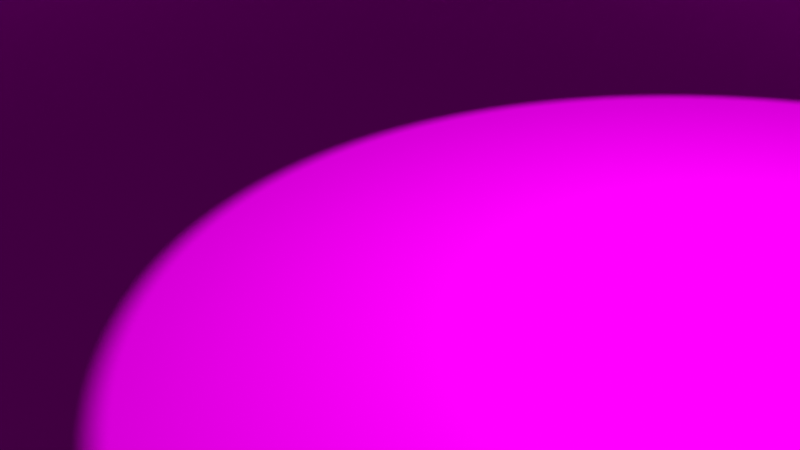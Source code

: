 # Source: Map.blend  (saved by Blender 5.2.45; exported with 4.5.12 LTS)
import bpy
from mathutils import Matrix  # noqa: F401  (used for matrix-valued properties, if any)

bpy.ops.wm.read_factory_settings(use_empty=True)
scene = bpy.context.scene
scene.name = 'Scene'

# ---- collections
col_collection = bpy.data.collections.new('Collection'); scene.collection.children.link(col_collection)

# ---- images (referenced by path relative to the original .blend; pixels are not part of the script)
import os
ASSET_DIR = os.environ.get("B2B_ASSET_DIR", "")  # directory of the original .blend (textures are referenced by path, not embedded)
HERE = os.path.dirname(os.path.abspath(__file__))  # packed textures are extracted next to this script under _unpacked/

def load_image(name, relpath, width, height, colorspace="sRGB"):
    """Load a texture the original file referenced (path relative to the .blend, or extracted next to this script)."""
    p = next((c for c in (os.path.join(HERE, relpath), os.path.join(ASSET_DIR, relpath)) if relpath and os.path.exists(c)), "")
    if p:
        img = bpy.data.images.load(p, check_existing=True)
        img.name = name
    else:  # same state as the original file: an image datablock whose file is absent (Cycles renders it pink)
        img = bpy.data.images.new(name, width, height)
        img.source = "FILE"
        img.filepath = "//" + (relpath or name)
    img.colorspace_settings.name = colorspace
    return img
img_clay_shingles1_albedo_png = load_image('clay-shingles1_albedo.png', 'clay-shingles1_albedo.png', 1024, 1024, 'sRGB')

# ---- materials (node trees are filled in below, after node groups)
mat_material_001 = bpy.data.materials.new('Material.001')
mat_material_001.preview_render_type = 'FLAT'

# ---- material node trees
mat_material_001.use_nodes = True; mat_material_001.node_tree.nodes.clear()
_N = mat_material_001.node_tree.nodes; _L = mat_material_001.node_tree.links
n0 = _N.new('ShaderNodeOutputMaterial'); n0.name = 'Material Output'; n0.location = (200, 100)
n1 = _N.new('ShaderNodeBsdfToon'); n1.name = 'Toon BSDF'; n1.location = (-200, 100)
n2 = _N.new('ShaderNodeTexImage'); n2.name = 'Image Texture'; n2.location = (-490, 80)
n2.image = img_clay_shingles1_albedo_png
_L.new(n1.outputs[0], n0.inputs[0])
_L.new(n2.outputs[0], n1.inputs[0])
n0.is_active_output = True

# ---- world
world_world = bpy.data.worlds.new('World'); scene.world = world_world
world_world.use_nodes = True; world_world.node_tree.nodes.clear()
_N = world_world.node_tree.nodes; _L = world_world.node_tree.links
n0 = _N.new('ShaderNodeOutputWorld'); n0.name = 'World Output'; n0.location = (200, 100)
n1 = _N.new('ShaderNodeBackground'); n1.name = 'Background'; n1.location = (-200, 100)
n1.inputs[0].default_value = (0.05088, 0.05088, 0.05088, 1.0)
_L.new(n1.outputs[0], n0.inputs[0])
n0.is_active_output = True
world_world.color = (0.05088, 0.05088, 0.05088)
world_world.sun_shadow_jitter_overblur = 0.0

# ---- cameras
cam_camera = bpy.data.cameras.new('Camera')
cam_camera.clip_end = 100.0
cam_camera.ortho_scale = 7.314

# ---- lights
light_light = bpy.data.lights.new('Light', 'POINT')
light_light.energy = 1000.0
light_light.shadow_soft_size = 0.1

# ---- meshes
me_plane_001 = bpy.data.meshes.new('Plane.001')
me_plane_001.from_pydata([(-1.0, -1.0, 0.0), (1.0, -1.0, 0.0), (-1.0, 1.0, 0.0), (1.0, 1.0, 0.0), (-3.0, -4.0, 0.0), (-1.0, -4.0, 0.0), (-3.0, 4.0, 0.0), (-1.0, 4.0, 0.0), (-4.0, -2.0, 0.0), (-3.0, -2.0, 0.0), (-4.0, 2.0, 0.0), (-3.0, 2.0, 0.0), (-2.5, 4.0, 0.0), (-1.5, 4.0, 0.0), (-2.5, 8.0, 0.0), (-1.5, 8.0, 0.0), (-2.25, 8.0, 0.0), (-1.75, 8.0, 0.0), (-2.25, 10.0, 0.0), (-1.75, 10.0, 0.0), (-4.25, 8.5, 0.0), (-2.25, 8.5, 0.0), (-4.25, 9.5, 0.0), (-2.25, 9.5, 0.0), (1.0, -2.0, 0.0), (2.0, -2.0, 0.0), (1.0, 2.0, 0.0), (2.0, 2.0, 0.0)], [], [(1, 2, 0), (1, 3, 2), (5, 6, 4), (5, 7, 6), (9, 10, 8), (9, 11, 10), (13, 14, 12), (13, 15, 14), (17, 18, 16), (17, 19, 18), (21, 22, 20), (21, 23, 22), (25, 26, 24), (25, 27, 26)])
_uv = me_plane_001.uv_layers.new(name='UVMap')
_uv.uv.foreach_set('vector', [4.5, -3.5, -3.5, 4.5, -3.5, -3.5, 4.5, -3.5, 4.5, 4.5, -3.5, 4.5, 4.5, -3.5, -3.5, 4.5, -3.5, -3.5, 4.5, -3.5, 4.5, 4.5, -3.5, 4.5, 4.5, -3.5, -3.5, 4.5, -3.5, -3.5, 4.5, -3.5, 4.5, 4.5, -3.5, 4.5, 4.5, -3.5, -3.5, 4.5, -3.5, -3.5, 4.5, -3.5, 4.5, 4.5, -3.5, 4.5, 4.5, -3.5, -3.5, 4.5, -3.5, -3.5, 4.5, -3.5, 4.5, 4.5, -3.5, 4.5, 4.5, -3.5, -3.5, 4.5, -3.5, -3.5, 4.5, -3.5, 4.5, 4.5, -3.5, 4.5, 4.5, -3.5, -3.5, 4.5, -3.5, -3.5, 4.5, -3.5, 4.5, 4.5, -3.5, 4.5])
me_plane_001.materials.append(mat_material_001)
me_plane_001.update()
me_plane_001.normals_split_custom_set([tuple(v) for v in zip(*[iter([0.0, 0.0, 1.0, 0.0, 0.0, 1.0, 0.0, 0.0, 1.0, 0.0, 0.0, 1.0, 0.0, 0.0, 1.0, 0.0, 0.0, 1.0, 0.0, 0.0, 1.0, 0.0, 0.0, 1.0, 0.0, 0.0, 1.0, 0.0, 0.0, 1.0, 0.0, 0.0, 1.0, 0.0, 0.0, 1.0, 0.0, 0.0, 1.0, 0.0, 0.0, 1.0, 0.0, 0.0, 1.0, 0.0, 0.0, 1.0, 0.0, 0.0, 1.0, 0.0, 0.0, 1.0, 0.0, 0.0, 1.0, 0.0, 0.0, 1.0, 0.0, 0.0, 1.0, 0.0, 0.0, 1.0, 0.0, 0.0, 1.0, 0.0, 0.0, 1.0, 0.0, 0.0, 1.0, 0.0, 0.0, 1.0, 0.0, 0.0, 1.0, 0.0, 0.0, 1.0, 0.0, 0.0, 1.0, 0.0, 0.0, 1.0, 0.0, 0.0, 1.0, 0.0, 0.0, 1.0, 0.0, 0.0, 1.0, 0.0, 0.0, 1.0, 0.0, 0.0, 1.0, 0.0, 0.0, 1.0, 0.0, 0.0, 1.0, 0.0, 0.0, 1.0, 0.0, 0.0, 1.0, 0.0, 0.0, 1.0, 0.0, 0.0, 1.0, 0.0, 0.0, 1.0])] * 3)])
me_plane_028 = bpy.data.meshes.new('Plane.028')
me_plane_028.from_pydata([(-1.0, -1.0, 0.0), (1.0, -1.0, 0.0), (-1.0, 1.0, 0.0), (1.0, 1.0, 0.0), (-1.0, -1.0, -32.0), (-1.0, -1.0, 0.0), (-1.0, 3.0, -32.0), (-1.0, 3.0, 0.0), (-1.0, 1.0, 5.684e-14), (4.333, 1.0, -5.684e-14), (-1.0, 3.0, 5.684e-14), (4.333, 3.0, -5.684e-14), (2.333, -1.0, 0.0), (4.333, -1.0, 0.0), (2.333, 1.0, 0.0), (4.333, 1.0, 0.0), (-1.0, 3.0, -32.0), (-1.0, 1.667, -32.0), (4.333, 3.0, -32.0), (4.333, 1.667, -32.0), (-1.0, 1.667, -32.0), (-1.0, -1.0, -32.0), (0.3333, 1.667, -32.0), (0.3333, -1.0, -32.0), (3.0, 1.667, -32.0), (3.0, -1.0, -32.0), (4.333, 1.667, -32.0), (4.333, -1.0, -32.0), (4.333, -1.0, -32.0), (4.333, -1.0, -24.0), (4.333, 1.0, -32.0), (4.333, 1.0, -24.0), (4.333, -1.0, -8.0), (4.333, -1.0, 9.537e-07), (4.333, 1.0, -8.0), (4.333, 1.0, 7.153e-07), (4.333, 1.0, -32.0), (4.333, 1.0, 9.537e-07), (4.333, 3.0, -32.0), (4.333, 3.0, 9.537e-07), (4.333, -1.0, -14.0), (4.333, -1.0, -8.0), (4.333, 1.0, -14.0), (4.333, 1.0, -8.0), (4.333, -1.0, -24.0), (4.333, -1.0, -18.0), (4.333, 1.0, -24.0), (4.333, 1.0, -18.0), (0.3333, 1.667, -32.0), (0.3333, -1.0, -32.0), (1.333, 1.667, -32.0), (1.333, -1.0, -32.0), (2.0, 1.667, -32.0), (2.0, -1.0, -32.0), (3.0, 1.667, -32.0), (3.0, -1.0, -32.0), (1.333, 1.667, -32.0), (1.333, 1.0, -32.0), (2.0, 1.667, -32.0), (2.0, 1.0, -32.0), (1.0, 1.0, -4.371e-08), (1.0, -1.0, -4.371e-08), (1.333, 1.0, 4.371e-08), (1.333, -1.0, 4.371e-08), (2.0, 1.0, -4.371e-08), (2.0, -1.0, -4.371e-08), (2.333, 1.0, 4.371e-08), (2.333, -1.0, 4.371e-08)], [], [(0, 1, 3, 2), (4, 5, 7, 6), (8, 9, 11, 10), (12, 13, 15, 14), (16, 17, 19, 18), (20, 21, 23, 22), (24, 25, 27, 26), (28, 29, 31, 30), (32, 33, 35, 34), (36, 37, 39, 38), (40, 41, 43, 42), (44, 45, 47, 46), (48, 49, 51, 50), (52, 53, 55, 54), (56, 57, 59, 58), (60, 61, 63, 62), (64, 65, 67, 66)])
_uv = me_plane_028.uv_layers.new(name='UVMap')
_uv.uv.foreach_set('vector', [0.0, 0.0, 1.0, 0.0, 1.0, 1.0, 0.0, 1.0, 0.0, 0.0, 1.0, 0.0, 1.0, 1.0, 0.0, 1.0, 0.0, 0.0, 1.0, 0.0, 1.0, 1.0, 0.0, 1.0, 0.0, 0.0, 1.0, 0.0, 1.0, 1.0, 0.0, 1.0, 0.0, 0.0, 1.0, 0.0, 1.0, 1.0, 0.0, 1.0, 0.0, 0.0, 1.0, 0.0, 1.0, 1.0, 0.0, 1.0, 0.0, 0.0, 1.0, 0.0, 1.0, 1.0, 0.0, 1.0, 0.0, 0.0, 1.0, 0.0, 1.0, 1.0, 0.0, 1.0, 0.0, 0.0, 1.0, 0.0, 1.0, 1.0, 0.0, 1.0, 0.0, 0.0, 1.0, 0.0, 1.0, 1.0, 0.0, 1.0, 0.0, 0.0, 1.0, 0.0, 1.0, 1.0, 0.0, 1.0, 0.0, 0.0, 1.0, 0.0, 1.0, 1.0, 0.0, 1.0, 0.0, 0.0, 1.0, 0.0, 1.0, 1.0, 0.0, 1.0, 0.0, 0.0, 1.0, 0.0, 1.0, 1.0, 0.0, 1.0, 0.0, 0.0, 1.0, 0.0, 1.0, 1.0, 0.0, 1.0, 0.0, 0.0, 1.0, 0.0, 1.0, 1.0, 0.0, 1.0, 0.0, 0.0, 1.0, 0.0, 1.0, 1.0, 0.0, 1.0])
me_plane_028.update()
me_plane_047 = bpy.data.meshes.new('Plane.047')
me_plane_047.from_pydata([(-1.0, -1.0, 0.0), (1.0, -1.0, 0.0), (-1.0, 1.0, 0.0), (1.0, 1.0, 0.0), (7.0, -1.0, 2.384e-07), (7.0, -1.0, 8.0), (7.0, 9.667, -9.537e-07), (7.0, 9.667, 8.0), (-1.0, -1.0, 8.0), (7.0, -1.0, 8.0), (-1.0, 9.667, 8.0), (7.0, 9.667, 8.0), (-1.0, 1.0, -2.384e-07), (-1.0, 1.0, 8.0), (-1.0, 9.667, -1.192e-06), (-1.0, 9.667, 8.0), (-1.0, 1.0, -4.768e-07), (7.0, 1.0, -4.768e-07), (-1.0, 9.667, -4.768e-07), (7.0, 9.667, -4.768e-07), (5.0, -1.0, 0.0), (7.0, -1.0, 0.0), (5.0, 1.0, 0.0), (7.0, 1.0, 0.0), (-1.0, -1.0, 6.0), (-1.0, -1.0, 8.0), (-1.0, 1.0, 6.0), (-1.0, 1.0, 8.0), (-1.0, -1.0, -1.192e-07), (-1.0, -1.0, 2.0), (-1.0, 1.0, -3.576e-07), (-1.0, 1.0, 2.0)], [], [(0, 1, 3, 2), (4, 5, 7, 6), (8, 9, 11, 10), (12, 13, 15, 14), (16, 17, 19, 18), (20, 21, 23, 22), (24, 25, 27, 26), (28, 29, 31, 30)])
_uv = me_plane_047.uv_layers.new(name='UVMap')
_uv.uv.foreach_set('vector', [0.0, 0.0, 1.0, 0.0, 1.0, 1.0, 0.0, 1.0, 0.0, 0.0, 1.0, 0.0, 1.0, 1.0, 0.0, 1.0, 0.0, 0.0, 1.0, 0.0, 1.0, 1.0, 0.0, 1.0, 0.0, 0.0, 1.0, 0.0, 1.0, 1.0, 0.0, 1.0, 0.0, 0.0, 1.0, 0.0, 1.0, 1.0, 0.0, 1.0, 0.0, 0.0, 1.0, 0.0, 1.0, 1.0, 0.0, 1.0, 0.0, 0.0, 1.0, 0.0, 1.0, 1.0, 0.0, 1.0, 0.0, 0.0, 1.0, 0.0, 1.0, 1.0, 0.0, 1.0])
me_plane_047.update()
me_plane = bpy.data.meshes.new('Plane')
me_plane.from_pydata([(-1.0, -1.0, 0.0), (1.0, -1.0, 0.0), (-1.0, 1.0, 0.0), (1.0, 1.0, 0.0), (1.0, -1.0, -6.0), (1.0, -1.0, 2.384e-07), (-1.0, -1.0, -6.0), (-1.0, -1.0, -2.384e-07), (1.0, 1.0, -6.0), (1.0, 1.0, 2.384e-07), (-1.0, 1.0, -6.0), (-1.0, 1.0, -2.384e-07), (1.0, 1.0, -16.0), (1.0, 1.0, -10.0), (-1.0, 1.0, -16.0), (-1.0, 1.0, -10.0), (1.0, -1.0, -16.0), (1.0, -1.0, -10.0), (-1.0, -1.0, -16.0), (-1.0, -1.0, -10.0), (-1.0, -1.0, -16.0), (1.0, -1.0, -16.0), (-1.0, 1.0, -16.0), (1.0, 1.0, -16.0), (-1.0, -1.026, -6.0), (1.0, -1.026, -6.0), (-1.0, -1.0, -6.0), (1.0, -1.0, -6.0), (-1.0, -1.026, -10.0), (1.0, -1.026, -10.0), (-1.0, -1.0, -10.0), (1.0, -1.0, -10.0), (-1.0, 1.0, -6.0), (1.0, 1.0, -6.0), (-1.0, 1.026, -6.0), (1.0, 1.026, -6.0), (-1.0, 1.0, -10.0), (1.0, 1.0, -10.0), (-1.0, 1.026, -10.0), (1.0, 1.026, -10.0)], [], [(0, 1, 3, 2), (4, 5, 7, 6), (8, 9, 11, 10), (12, 13, 15, 14), (16, 17, 19, 18), (20, 21, 23, 22), (24, 25, 27, 26), (28, 29, 31, 30), (32, 33, 35, 34), (36, 37, 39, 38)])
_uv = me_plane.uv_layers.new(name='UVMap')
_uv.uv.foreach_set('vector', [0.0, 0.0, 1.0, 0.0, 1.0, 1.0, 0.0, 1.0, 0.0, 0.0, 1.0, 0.0, 1.0, 1.0, 0.0, 1.0, 0.0, 0.0, 1.0, 0.0, 1.0, 1.0, 0.0, 1.0, 0.0, 0.0, 1.0, 0.0, 1.0, 1.0, 0.0, 1.0, 0.0, 0.0, 1.0, 0.0, 1.0, 1.0, 0.0, 1.0, 0.0, 0.0, 1.0, 0.0, 1.0, 1.0, 0.0, 1.0, 0.0, 0.0, 1.0, 0.0, 1.0, 1.0, 0.0, 1.0, 0.0, 0.0, 1.0, 0.0, 1.0, 1.0, 0.0, 1.0, 0.0, 0.0, 1.0, 0.0, 1.0, 1.0, 0.0, 1.0, 0.0, 0.0, 1.0, 0.0, 1.0, 1.0, 0.0, 1.0])
me_plane.update()
me_plane_016 = bpy.data.meshes.new('Plane.016')
me_plane_016.from_pydata([(-1.0, -1.0, 0.0), (1.0, -1.0, 0.0), (-1.0, 1.0, 0.0), (1.0, 1.0, 0.0), (1.0, -1.0, 0.0), (1.0, -1.0, 16.0), (-1.0, -1.0, 0.0), (-1.0, -1.0, 16.0), (1.0, 1.0, 0.0), (1.0, 1.0, 16.0), (-1.0, 1.0, 0.0), (-1.0, 1.0, 16.0), (-1.0, 0.25, 15.8), (1.0, 0.25, 15.8), (-1.0, 1.0, 15.8), (1.0, 1.0, 15.8), (-1.0, -1.0, 15.8), (1.0, -1.0, 15.8), (-1.0, -0.25, 15.8), (1.0, -0.25, 15.8), (1.0, 0.25, 15.8), (1.0, 0.25, 16.0), (-1.0, 0.25, 15.8), (-1.0, 0.25, 16.0), (1.0, -0.25, 15.8), (1.0, -0.25, 16.0), (-1.0, -0.25, 15.8), (-1.0, -0.25, 16.0), (-1.0, -0.25, 15.8), (-0.5, -0.25, 15.8), (-1.0, 0.25, 15.8), (-0.5, 0.25, 15.8), (-0.5, -0.25, 15.8), (-0.5, -0.25, 16.0), (-0.5, 0.25, 15.8), (-0.5, 0.25, 16.0)], [], [(0, 1, 3, 2), (4, 5, 7, 6), (8, 9, 11, 10), (12, 13, 15, 14), (16, 17, 19, 18), (20, 21, 23, 22), (24, 25, 27, 26), (28, 29, 31, 30), (32, 33, 35, 34)])
_uv = me_plane_016.uv_layers.new(name='UVMap')
_uv.uv.foreach_set('vector', [0.0, 0.0, 1.0, 0.0, 1.0, 1.0, 0.0, 1.0, 0.0, 0.0, 1.0, 0.0, 1.0, 1.0, 0.0, 1.0, 0.0, 0.0, 1.0, 0.0, 1.0, 1.0, 0.0, 1.0, 0.0, 0.0, 1.0, 0.0, 1.0, 1.0, 0.0, 1.0, 0.0, 0.0, 1.0, 0.0, 1.0, 1.0, 0.0, 1.0, 0.0, 0.0, 1.0, 0.0, 1.0, 1.0, 0.0, 1.0, 0.0, 0.0, 1.0, 0.0, 1.0, 1.0, 0.0, 1.0, 0.0, 0.0, 1.0, 0.0, 1.0, 1.0, 0.0, 1.0, 0.0, 0.0, 1.0, 0.0, 1.0, 1.0, 0.0, 1.0])
me_plane_016.update()
me_plane_026 = bpy.data.meshes.new('Plane.026')
me_plane_026.from_pydata([(-1.0, -1.0, 0.0), (1.0, -1.0, 0.0), (-1.0, 1.0, 0.0), (1.0, 1.0, 0.0), (1.0, -1.0, 0.0), (1.0, -1.0, 16.0), (-1.0, -1.0, 0.0), (-1.0, -1.0, 16.0), (1.0, 1.0, 0.0), (1.0, 1.0, 16.0), (-1.0, 1.0, 0.0), (-1.0, 1.0, 16.0), (-1.0, 0.25, 15.8), (1.0, 0.25, 15.8), (-1.0, 1.0, 15.8), (1.0, 1.0, 15.8), (-1.0, -1.0, 15.8), (1.0, -1.0, 15.8), (-1.0, -0.25, 15.8), (1.0, -0.25, 15.8), (1.0, 0.25, 15.8), (1.0, 0.25, 16.0), (-1.0, 0.25, 15.8), (-1.0, 0.25, 16.0), (1.0, -0.25, 15.8), (1.0, -0.25, 16.0), (-1.0, -0.25, 15.8), (-1.0, -0.25, 16.0), (-1.0, 0.25, 16.0), (-0.5, 0.25, 16.0), (-1.0, -0.25, 16.0), (-0.5, -0.25, 16.0), (-1.0, 0.25, 15.8), (-0.5, 0.25, 15.8), (-1.0, -0.25, 15.8), (-0.5, -0.25, 15.8), (-0.5, 0.25, 16.0), (-0.5, 0.25, 15.8), (-0.5, -0.25, 16.0), (-0.5, -0.25, 15.8)], [], [(0, 1, 3, 2), (4, 5, 7, 6), (8, 9, 11, 10), (12, 13, 15, 14), (16, 17, 19, 18), (20, 21, 23, 22), (24, 25, 27, 26), (28, 29, 31, 30), (32, 33, 35, 34), (36, 37, 39, 38)])
_uv = me_plane_026.uv_layers.new(name='UVMap')
_uv.uv.foreach_set('vector', [0.0, 0.0, 1.0, 0.0, 1.0, 1.0, 0.0, 1.0, 0.0, 0.0, 1.0, 0.0, 1.0, 1.0, 0.0, 1.0, 0.0, 0.0, 1.0, 0.0, 1.0, 1.0, 0.0, 1.0, 0.0, 0.0, 1.0, 0.0, 1.0, 1.0, 0.0, 1.0, 0.0, 0.0, 1.0, 0.0, 1.0, 1.0, 0.0, 1.0, 0.0, 0.0, 1.0, 0.0, 1.0, 1.0, 0.0, 1.0, 0.0, 0.0, 1.0, 0.0, 1.0, 1.0, 0.0, 1.0, 0.0, 0.0, 1.0, 0.0, 1.0, 1.0, 0.0, 1.0, 0.0, 0.0, 1.0, 0.0, 1.0, 1.0, 0.0, 1.0, 0.0, 0.0, 1.0, 0.0, 1.0, 1.0, 0.0, 1.0])
me_plane_026.update()
me_plane_036 = bpy.data.meshes.new('Plane.036')
me_plane_036.from_pydata([(-1.0, -1.0, 0.0), (1.0, -1.0, 0.0), (-1.0, 1.0, 0.0), (1.0, 1.0, 0.0), (-1.0, -1.0, -8.0), (1.0, -1.0, -8.0), (-1.0, 1.0, -8.0), (1.0, 1.0, -8.0), (-1.0, -1.0, -2.0), (-0.9875, -1.0, -2.0), (-1.0, 1.0, -2.0), (-0.9875, 1.0, -2.0), (-1.0, -1.0, -6.0), (-0.9875, -1.0, -6.0), (-1.0, 1.0, -6.0), (-0.9875, 1.0, -6.0), (-0.9875, 1.0, -6.0), (-0.9875, -1.0, -6.0), (-0.9875, 1.0, -8.0), (-0.9875, -1.0, -8.0), (-0.9875, 1.0, -1.192e-07), (-0.9875, -1.0, 1.192e-07), (-0.9875, 1.0, -2.0), (-0.9875, -1.0, -2.0), (1.0, 1.0, -6.0), (1.0, -1.0, -6.0), (1.0, 1.0, -8.0), (1.0, -1.0, -8.0), (1.0, 1.0, -1.192e-07), (1.0, -1.0, 1.192e-07), (1.0, 1.0, -2.0), (1.0, -1.0, -2.0)], [], [(0, 1, 3, 2), (4, 5, 7, 6), (8, 9, 11, 10), (12, 13, 15, 14), (16, 17, 19, 18), (20, 21, 23, 22), (24, 25, 27, 26), (28, 29, 31, 30)])
_uv = me_plane_036.uv_layers.new(name='UVMap')
_uv.uv.foreach_set('vector', [0.0, 0.0, 1.0, 0.0, 1.0, 1.0, 0.0, 1.0, 0.0, 0.0, 1.0, 0.0, 1.0, 1.0, 0.0, 1.0, 0.0, 0.0, 1.0, 0.0, 1.0, 1.0, 0.0, 1.0, 0.0, 0.0, 1.0, 0.0, 1.0, 1.0, 0.0, 1.0, 0.0, 0.0, 1.0, 0.0, 1.0, 1.0, 0.0, 1.0, 0.0, 0.0, 1.0, 0.0, 1.0, 1.0, 0.0, 1.0, 0.0, 0.0, 1.0, 0.0, 1.0, 1.0, 0.0, 1.0, 0.0, 0.0, 1.0, 0.0, 1.0, 1.0, 0.0, 1.0])
me_plane_036.update()
me_plane_044 = bpy.data.meshes.new('Plane.044')
me_plane_044.from_pydata([(-1.0, -1.0, 0.0), (1.0, -1.0, 0.0), (-1.0, 1.0, 0.0), (1.0, 1.0, 0.0), (-1.0, -1.0, -8.0), (1.0, -1.0, -8.0), (-1.0, 1.0, -8.0), (1.0, 1.0, -8.0), (-1.0, -1.0, -2.0), (-0.9875, -1.0, -2.0), (-1.0, 1.0, -2.0), (-0.9875, 1.0, -2.0), (-1.0, -1.0, -6.0), (-0.9875, -1.0, -6.0), (-1.0, 1.0, -6.0), (-0.9875, 1.0, -6.0), (-0.9875, 1.0, -6.0), (-0.9875, -1.0, -6.0), (-0.9875, 1.0, -8.0), (-0.9875, -1.0, -8.0), (-0.9875, 1.0, -1.192e-07), (-0.9875, -1.0, 1.192e-07), (-0.9875, 1.0, -2.0), (-0.9875, -1.0, -2.0), (-1.0, 1.0, -2.384e-07), (-1.0, -1.0, 2.384e-07), (-1.0, 1.0, -2.0), (-1.0, -1.0, -2.0), (-1.0, 1.0, -6.0), (-1.0, -1.0, -6.0), (-1.0, 1.0, -8.0), (-1.0, -1.0, -8.0)], [], [(0, 1, 3, 2), (4, 5, 7, 6), (8, 9, 11, 10), (12, 13, 15, 14), (16, 17, 19, 18), (20, 21, 23, 22), (24, 25, 27, 26), (28, 29, 31, 30)])
_uv = me_plane_044.uv_layers.new(name='UVMap')
_uv.uv.foreach_set('vector', [0.0, 0.0, 1.0, 0.0, 1.0, 1.0, 0.0, 1.0, 0.0, 0.0, 1.0, 0.0, 1.0, 1.0, 0.0, 1.0, 0.0, 0.0, 1.0, 0.0, 1.0, 1.0, 0.0, 1.0, 0.0, 0.0, 1.0, 0.0, 1.0, 1.0, 0.0, 1.0, 0.0, 0.0, 1.0, 0.0, 1.0, 1.0, 0.0, 1.0, 0.0, 0.0, 1.0, 0.0, 1.0, 1.0, 0.0, 1.0, 0.0, 0.0, 1.0, 0.0, 1.0, 1.0, 0.0, 1.0, 0.0, 0.0, 1.0, 0.0, 1.0, 1.0, 0.0, 1.0])
me_plane_044.update()

# ---- objects
ob_light = bpy.data.objects.new('Light', light_light)
ob_camera = bpy.data.objects.new('Camera', cam_camera)
ob_map = bpy.data.objects.new('Map', me_plane_001)
ob_room_1 = bpy.data.objects.new('Room 1', me_plane_028)
ob_room_5 = bpy.data.objects.new('Room 5', me_plane_047)
ob_room_4 = bpy.data.objects.new('Room 4', me_plane)
ob_room_3 = bpy.data.objects.new('Room 3', me_plane_016)
ob_room_2 = bpy.data.objects.new('Room 2', me_plane_026)
ob_corridor_1 = bpy.data.objects.new('Corridor 1', me_plane_036)
ob_corridor_2 = bpy.data.objects.new('Corridor 2', me_plane_044)

# ---- transforms, parenting, visibility, modifiers, constraints
ob_light.location = (4.076, 1.005, 5.904)
ob_light.rotation_euler = (0.6503, 0.05522, 1.866)
ob_light.lock_rotations_4d = False
ob_light.empty_display_type = 'ARROWS'
ob_light.color = (0.0, 0.0, 0.0, 0.0)
ob_light.lineart.crease_threshold = 0.0
ob_camera.location = (7.359, -6.926, 4.958)
ob_camera.rotation_euler = (1.109, 0.0, 0.8149)
ob_camera.lock_rotations_4d = False
ob_camera.empty_display_type = 'ARROWS'
ob_camera.color = (0.0, 0.0, 0.0, 0.0)
ob_camera.display_type = 'WIRE'
ob_camera.lineart.crease_threshold = 0.0
ob_map.location = (32.0, 0.0, 0.0)
ob_map.rotation_mode = 'QUATERNION'
ob_map.rotation_quaternion = (1.0, 0.0, 0.0, 0.0)
ob_map.scale = (16.0, 4.0, 16.0)
ob_room_1.location = (16.0, -10.0, 3.0)
ob_room_1.rotation_euler = (1.571, 0.0, 1.571)
ob_room_1.scale = (6.0, 3.0, 1.0)
ob_room_5.location = (-4.0, 33.0, 3.0)
ob_room_5.rotation_euler = (1.571, -0.0, 1.571)
ob_room_5.scale = (1.0, 3.0, 1.0)
ob_room_4.location = (8.0, 24.0, 3.0)
ob_room_4.rotation_euler = (0.0, 1.571, 0.0)
ob_room_4.scale = (3.0, 7.8, 1.0)
ob_room_3.location = (-32.0, 0.0, 4.0)
ob_room_3.rotation_euler = (0.0, 1.571, 0.0)
ob_room_3.scale = (4.0, 8.0, 1.0)
ob_room_2.location = (64.0, 0.0, 4.0)
ob_room_2.rotation_euler = (3.142, 1.571, 0.0)
ob_room_2.scale = (4.0, 8.0, 1.0)
ob_corridor_1.location = (32.0, -4.0, 3.0)
ob_corridor_1.rotation_euler = (1.571, 0.0, 0.0)
ob_corridor_1.scale = (16.0, 3.0, 1.0)
ob_corridor_2.location = (-20.0, 34.0, 3.0)
ob_corridor_2.rotation_euler = (1.571, 0.0, 0.0)
ob_corridor_2.scale = (16.0, 3.0, 0.5)

# ---- collection membership
col_collection.objects.link(ob_light)
col_collection.objects.link(ob_camera)
col_collection.objects.link(ob_map)
col_collection.objects.link(ob_room_1)
col_collection.objects.link(ob_room_5)
col_collection.objects.link(ob_room_4)
col_collection.objects.link(ob_room_3)
col_collection.objects.link(ob_room_2)
col_collection.objects.link(ob_corridor_1)
col_collection.objects.link(ob_corridor_2)

# ---- scene / render settings (as saved in the file)
scene.camera = ob_camera
scene.frame_start = 1; scene.frame_end = 250; scene.frame_set(1)
scene.render.engine = 'BLENDER_EEVEE_NEXT'
scene.render.bake_bias = 0.0
scene.render.bake_samples = 0
scene.cycles.sampling_pattern = 'TABULATED_SOBOL'
scene.eevee.use_volume_custom_range = False
scene.eevee.fast_gi_thickness_far = 0.0
scene.view_settings.view_transform = 'Standard'
bpy.context.view_layer.update()
